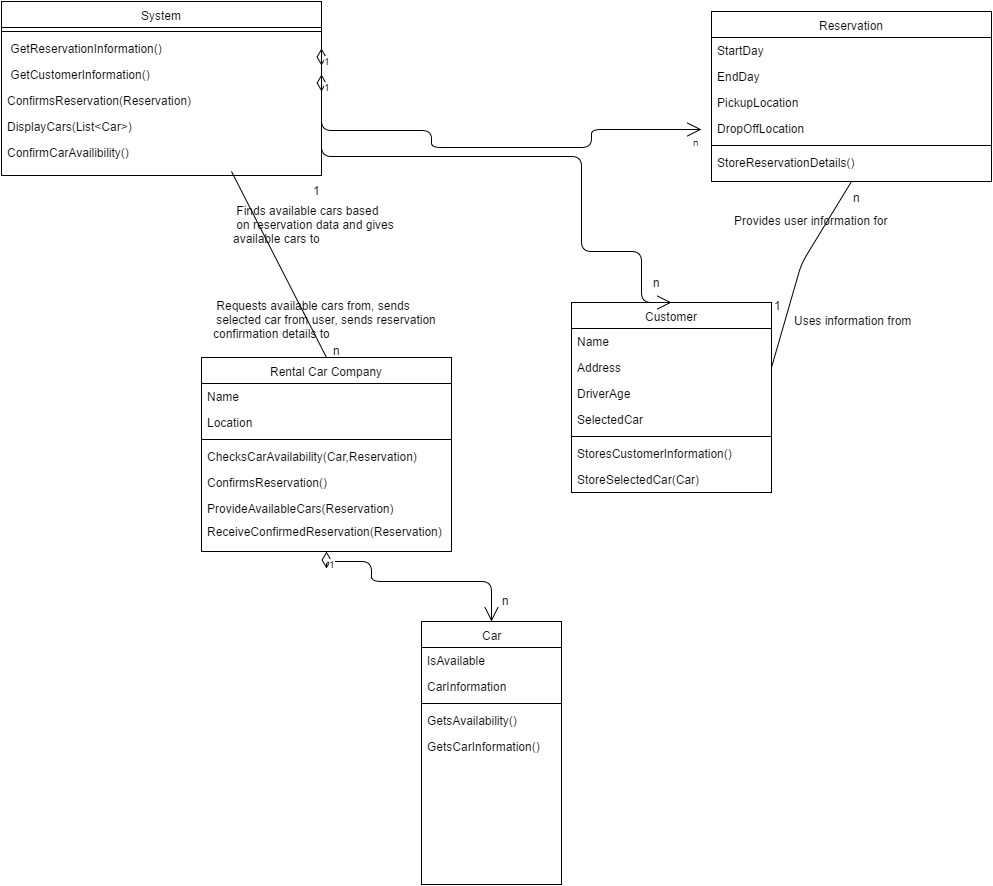

The diagram above was exported from draw.io. Its source (the exported page's mxGraphModel, read from the mxfile embedded in the PNG):
<mxGraphModel dx="1676" dy="745" grid="1" gridSize="10" guides="1" tooltips="1" connect="1" arrows="1" fold="1" page="1" pageScale="1" pageWidth="1169" pageHeight="826" background="#ffffff" math="0" shadow="0">
  <root>
    <mxCell id="0" style=";html=1;" />
    <mxCell id="1" style=";html=1;" parent="0" />
    <mxCell id="4e3af2f8a85bfdb4-39" value="Reservation" style="swimlane;html=1;fontStyle=0;childLayout=stackLayout;horizontal=1;startSize=26;fillColor=none;horizontalStack=0;resizeParent=1;resizeLast=0;collapsible=1;marginBottom=0;swimlaneFillColor=#ffffff;" vertex="1" parent="1">
      <mxGeometry x="1360" y="60" width="280" height="170" as="geometry" />
    </mxCell>
    <mxCell id="4e3af2f8a85bfdb4-40" value="StartDay" style="text;html=1;strokeColor=none;fillColor=none;align=left;verticalAlign=top;spacingLeft=4;spacingRight=4;whiteSpace=wrap;overflow=hidden;rotatable=0;points=[[0,0.5],[1,0.5]];portConstraint=eastwest;" vertex="1" parent="4e3af2f8a85bfdb4-39">
      <mxGeometry y="26" width="280" height="26" as="geometry" />
    </mxCell>
    <mxCell id="4af6084a1296a845-5" value="EndDay" style="text;html=1;strokeColor=none;fillColor=none;align=left;verticalAlign=top;spacingLeft=4;spacingRight=4;whiteSpace=wrap;overflow=hidden;rotatable=0;points=[[0,0.5],[1,0.5]];portConstraint=eastwest;" vertex="1" parent="4e3af2f8a85bfdb4-39">
      <mxGeometry y="52" width="280" height="26" as="geometry" />
    </mxCell>
    <mxCell id="4af6084a1296a845-6" value="PickupLocation" style="text;html=1;strokeColor=none;fillColor=none;align=left;verticalAlign=top;spacingLeft=4;spacingRight=4;whiteSpace=wrap;overflow=hidden;rotatable=0;points=[[0,0.5],[1,0.5]];portConstraint=eastwest;" vertex="1" parent="4e3af2f8a85bfdb4-39">
      <mxGeometry y="78" width="280" height="26" as="geometry" />
    </mxCell>
    <mxCell id="4af6084a1296a845-7" value="DropOffLocation" style="text;html=1;strokeColor=none;fillColor=none;align=left;verticalAlign=top;spacingLeft=4;spacingRight=4;whiteSpace=wrap;overflow=hidden;rotatable=0;points=[[0,0.5],[1,0.5]];portConstraint=eastwest;" vertex="1" parent="4e3af2f8a85bfdb4-39">
      <mxGeometry y="104" width="280" height="26" as="geometry" />
    </mxCell>
    <mxCell id="4af6084a1296a845-9" value="" style="line;html=1;strokeWidth=1;fillColor=none;align=left;verticalAlign=middle;spacingTop=-1;spacingLeft=3;spacingRight=3;rotatable=0;labelPosition=right;points=[];portConstraint=eastwest;" vertex="1" parent="4e3af2f8a85bfdb4-39">
      <mxGeometry y="130" width="280" height="8" as="geometry" />
    </mxCell>
    <mxCell id="4af6084a1296a845-14" value="StoreReservationDetails()" style="text;html=1;strokeColor=none;fillColor=none;align=left;verticalAlign=top;spacingLeft=4;spacingRight=4;whiteSpace=wrap;overflow=hidden;rotatable=0;points=[[0,0.5],[1,0.5]];portConstraint=eastwest;" vertex="1" parent="4e3af2f8a85bfdb4-39">
      <mxGeometry y="138" width="280" height="26" as="geometry" />
    </mxCell>
    <mxCell id="4e3af2f8a85bfdb4-43" value="System" style="swimlane;html=1;fontStyle=0;childLayout=stackLayout;horizontal=1;startSize=26;fillColor=none;horizontalStack=0;resizeParent=1;resizeLast=0;collapsible=1;marginBottom=0;swimlaneFillColor=#ffffff;" vertex="1" parent="1">
      <mxGeometry x="650" y="50" width="320" height="174" as="geometry" />
    </mxCell>
    <mxCell id="4af6084a1296a845-8" value="" style="line;html=1;strokeWidth=1;fillColor=none;align=left;verticalAlign=middle;spacingTop=-1;spacingLeft=3;spacingRight=3;rotatable=0;labelPosition=right;points=[];portConstraint=eastwest;" vertex="1" parent="4e3af2f8a85bfdb4-43">
      <mxGeometry y="26" width="320" height="8" as="geometry" />
    </mxCell>
    <mxCell id="4e3af2f8a85bfdb4-44" value="&lt;span&gt;&amp;nbsp;GetReservationInformation()&lt;/span&gt;" style="text;html=1;strokeColor=none;fillColor=none;align=left;verticalAlign=top;spacingLeft=4;spacingRight=4;whiteSpace=wrap;overflow=hidden;rotatable=0;points=[[0,0.5],[1,0.5]];portConstraint=eastwest;" vertex="1" parent="4e3af2f8a85bfdb4-43">
      <mxGeometry y="34" width="320" height="26" as="geometry" />
    </mxCell>
    <mxCell id="4e3af2f8a85bfdb4-46" value="&amp;nbsp;GetCustomerInformation()" style="text;html=1;strokeColor=none;fillColor=none;align=left;verticalAlign=top;spacingLeft=4;spacingRight=4;whiteSpace=wrap;overflow=hidden;rotatable=0;points=[[0,0.5],[1,0.5]];portConstraint=eastwest;" vertex="1" parent="4e3af2f8a85bfdb4-43">
      <mxGeometry y="60" width="320" height="26" as="geometry" />
    </mxCell>
    <mxCell id="4af6084a1296a845-4" value="ConfirmsReservation(Reservation)" style="text;html=1;strokeColor=none;fillColor=none;align=left;verticalAlign=top;spacingLeft=4;spacingRight=4;whiteSpace=wrap;overflow=hidden;rotatable=0;points=[[0,0.5],[1,0.5]];portConstraint=eastwest;" vertex="1" parent="4e3af2f8a85bfdb4-43">
      <mxGeometry y="86" width="320" height="26" as="geometry" />
    </mxCell>
    <mxCell id="4af6084a1296a845-15" value="DisplayCars(List&amp;lt;Car&amp;gt;)" style="text;html=1;strokeColor=none;fillColor=none;align=left;verticalAlign=top;spacingLeft=4;spacingRight=4;whiteSpace=wrap;overflow=hidden;rotatable=0;points=[[0,0.5],[1,0.5]];portConstraint=eastwest;" vertex="1" parent="4e3af2f8a85bfdb4-43">
      <mxGeometry y="112" width="320" height="26" as="geometry" />
    </mxCell>
    <mxCell id="1f96fabee8edd5bb-1" value="ConfirmCarAvailibility()" style="text;html=1;strokeColor=none;fillColor=none;align=left;verticalAlign=top;spacingLeft=4;spacingRight=4;whiteSpace=wrap;overflow=hidden;rotatable=0;points=[[0,0.5],[1,0.5]];portConstraint=eastwest;" vertex="1" parent="4e3af2f8a85bfdb4-43">
      <mxGeometry y="138" width="320" height="26" as="geometry" />
    </mxCell>
    <mxCell id="4e3af2f8a85bfdb4-47" value="Rental Car Company" style="swimlane;html=1;fontStyle=0;childLayout=stackLayout;horizontal=1;startSize=26;fillColor=none;horizontalStack=0;resizeParent=1;resizeLast=0;collapsible=1;marginBottom=0;swimlaneFillColor=#ffffff;" vertex="1" parent="1">
      <mxGeometry x="850" y="406" width="250" height="194" as="geometry" />
    </mxCell>
    <mxCell id="4af6084a1296a845-12" value="Name" style="text;html=1;strokeColor=none;fillColor=none;align=left;verticalAlign=top;spacingLeft=4;spacingRight=4;whiteSpace=wrap;overflow=hidden;rotatable=0;points=[[0,0.5],[1,0.5]];portConstraint=eastwest;" vertex="1" parent="4e3af2f8a85bfdb4-47">
      <mxGeometry y="26" width="250" height="26" as="geometry" />
    </mxCell>
    <mxCell id="4af6084a1296a845-13" value="Location" style="text;html=1;strokeColor=none;fillColor=none;align=left;verticalAlign=top;spacingLeft=4;spacingRight=4;whiteSpace=wrap;overflow=hidden;rotatable=0;points=[[0,0.5],[1,0.5]];portConstraint=eastwest;" vertex="1" parent="4e3af2f8a85bfdb4-47">
      <mxGeometry y="52" width="250" height="26" as="geometry" />
    </mxCell>
    <mxCell id="4af6084a1296a845-10" value="" style="line;html=1;strokeWidth=1;fillColor=none;align=left;verticalAlign=middle;spacingTop=-1;spacingLeft=3;spacingRight=3;rotatable=0;labelPosition=right;points=[];portConstraint=eastwest;" vertex="1" parent="4e3af2f8a85bfdb4-47">
      <mxGeometry y="78" width="250" height="8" as="geometry" />
    </mxCell>
    <mxCell id="4e3af2f8a85bfdb4-48" value="ChecksCarAvailability(Car,Reservation)" style="text;html=1;strokeColor=none;fillColor=none;align=left;verticalAlign=top;spacingLeft=4;spacingRight=4;whiteSpace=wrap;overflow=hidden;rotatable=0;points=[[0,0.5],[1,0.5]];portConstraint=eastwest;" vertex="1" parent="4e3af2f8a85bfdb4-47">
      <mxGeometry y="86" width="250" height="26" as="geometry" />
    </mxCell>
    <mxCell id="4e3af2f8a85bfdb4-49" value="ConfirmsReservation()" style="text;html=1;strokeColor=none;fillColor=none;align=left;verticalAlign=top;spacingLeft=4;spacingRight=4;whiteSpace=wrap;overflow=hidden;rotatable=0;points=[[0,0.5],[1,0.5]];portConstraint=eastwest;" vertex="1" parent="4e3af2f8a85bfdb4-47">
      <mxGeometry y="112" width="250" height="26" as="geometry" />
    </mxCell>
    <mxCell id="4e3af2f8a85bfdb4-51" value="Car" style="swimlane;html=1;fontStyle=0;childLayout=stackLayout;horizontal=1;startSize=26;fillColor=none;horizontalStack=0;resizeParent=1;resizeLast=0;collapsible=1;marginBottom=0;swimlaneFillColor=#ffffff;" vertex="1" parent="1">
      <mxGeometry x="1070" y="670" width="140" height="263" as="geometry" />
    </mxCell>
    <mxCell id="4e3af2f8a85bfdb4-52" value="IsAvailable" style="text;html=1;strokeColor=none;fillColor=none;align=left;verticalAlign=top;spacingLeft=4;spacingRight=4;whiteSpace=wrap;overflow=hidden;rotatable=0;points=[[0,0.5],[1,0.5]];portConstraint=eastwest;" vertex="1" parent="4e3af2f8a85bfdb4-51">
      <mxGeometry y="26" width="140" height="26" as="geometry" />
    </mxCell>
    <mxCell id="4e3af2f8a85bfdb4-95" value="CarInformation" style="text;html=1;strokeColor=none;fillColor=none;align=left;verticalAlign=top;spacingLeft=4;spacingRight=4;whiteSpace=wrap;overflow=hidden;rotatable=0;points=[[0,0.5],[1,0.5]];portConstraint=eastwest;" vertex="1" parent="4e3af2f8a85bfdb4-51">
      <mxGeometry y="52" width="140" height="26" as="geometry" />
    </mxCell>
    <mxCell id="4e3af2f8a85bfdb4-96" value="" style="line;html=1;strokeWidth=1;fillColor=none;align=left;verticalAlign=middle;spacingTop=-1;spacingLeft=3;spacingRight=3;rotatable=0;labelPosition=right;points=[];portConstraint=eastwest;" vertex="1" parent="4e3af2f8a85bfdb4-51">
      <mxGeometry y="78" width="140" height="8" as="geometry" />
    </mxCell>
    <mxCell id="4e3af2f8a85bfdb4-53" value="GetsAvailability()" style="text;html=1;strokeColor=none;fillColor=none;align=left;verticalAlign=top;spacingLeft=4;spacingRight=4;whiteSpace=wrap;overflow=hidden;rotatable=0;points=[[0,0.5],[1,0.5]];portConstraint=eastwest;" vertex="1" parent="4e3af2f8a85bfdb4-51">
      <mxGeometry y="86" width="140" height="26" as="geometry" />
    </mxCell>
    <mxCell id="4e3af2f8a85bfdb4-97" value="GetsCarInformation()" style="text;html=1;strokeColor=none;fillColor=none;align=left;verticalAlign=top;spacingLeft=4;spacingRight=4;whiteSpace=wrap;overflow=hidden;rotatable=0;points=[[0,0.5],[1,0.5]];portConstraint=eastwest;" vertex="1" parent="4e3af2f8a85bfdb4-51">
      <mxGeometry y="112" width="140" height="26" as="geometry" />
    </mxCell>
    <mxCell id="4e3af2f8a85bfdb4-55" value="Customer" style="swimlane;html=1;fontStyle=0;childLayout=stackLayout;horizontal=1;startSize=26;fillColor=none;horizontalStack=0;resizeParent=1;resizeLast=0;collapsible=1;marginBottom=0;swimlaneFillColor=#ffffff;" vertex="1" parent="1">
      <mxGeometry x="1220" y="351" width="200" height="190" as="geometry" />
    </mxCell>
    <mxCell id="4e3af2f8a85bfdb4-56" value="Name" style="text;html=1;strokeColor=none;fillColor=none;align=left;verticalAlign=top;spacingLeft=4;spacingRight=4;whiteSpace=wrap;overflow=hidden;rotatable=0;points=[[0,0.5],[1,0.5]];portConstraint=eastwest;" vertex="1" parent="4e3af2f8a85bfdb4-55">
      <mxGeometry y="26" width="200" height="26" as="geometry" />
    </mxCell>
    <mxCell id="4e3af2f8a85bfdb4-57" value="Address" style="text;html=1;strokeColor=none;fillColor=none;align=left;verticalAlign=top;spacingLeft=4;spacingRight=4;whiteSpace=wrap;overflow=hidden;rotatable=0;points=[[0,0.5],[1,0.5]];portConstraint=eastwest;" vertex="1" parent="4e3af2f8a85bfdb4-55">
      <mxGeometry y="52" width="200" height="26" as="geometry" />
    </mxCell>
    <mxCell id="4e3af2f8a85bfdb4-58" value="DriverAge" style="text;html=1;strokeColor=none;fillColor=none;align=left;verticalAlign=top;spacingLeft=4;spacingRight=4;whiteSpace=wrap;overflow=hidden;rotatable=0;points=[[0,0.5],[1,0.5]];portConstraint=eastwest;" vertex="1" parent="4e3af2f8a85bfdb4-55">
      <mxGeometry y="78" width="200" height="26" as="geometry" />
    </mxCell>
    <mxCell id="4af6084a1296a845-16" value="SelectedCar" style="text;html=1;strokeColor=none;fillColor=none;align=left;verticalAlign=top;spacingLeft=4;spacingRight=4;whiteSpace=wrap;overflow=hidden;rotatable=0;points=[[0,0.5],[1,0.5]];portConstraint=eastwest;" vertex="1" parent="4e3af2f8a85bfdb4-55">
      <mxGeometry y="104" width="200" height="26" as="geometry" />
    </mxCell>
    <mxCell id="4af6084a1296a845-1" value="" style="line;html=1;strokeWidth=1;fillColor=none;align=left;verticalAlign=middle;spacingTop=-1;spacingLeft=3;spacingRight=3;rotatable=0;labelPosition=right;points=[];portConstraint=eastwest;" vertex="1" parent="4e3af2f8a85bfdb4-55">
      <mxGeometry y="130" width="200" height="8" as="geometry" />
    </mxCell>
    <mxCell id="4af6084a1296a845-2" value="StoresCustomerInformation()" style="text;html=1;strokeColor=none;fillColor=none;align=left;verticalAlign=top;spacingLeft=4;spacingRight=4;whiteSpace=wrap;overflow=hidden;rotatable=0;points=[[0,0.5],[1,0.5]];portConstraint=eastwest;" vertex="1" parent="4e3af2f8a85bfdb4-55">
      <mxGeometry y="138" width="200" height="26" as="geometry" />
    </mxCell>
    <mxCell id="4af6084a1296a845-17" value="StoreSelectedCar(Car)" style="text;html=1;strokeColor=none;fillColor=none;align=left;verticalAlign=top;spacingLeft=4;spacingRight=4;whiteSpace=wrap;overflow=hidden;rotatable=0;points=[[0,0.5],[1,0.5]];portConstraint=eastwest;" vertex="1" parent="4e3af2f8a85bfdb4-55">
      <mxGeometry y="164" width="200" height="26" as="geometry" />
    </mxCell>
    <mxCell id="4e3af2f8a85bfdb4-59" value="" style="endArrow=none;html=1;exitX=0.5;exitY=0;" edge="1" parent="1" source="4e3af2f8a85bfdb4-47">
      <mxGeometry width="50" height="50" relative="1" as="geometry">
        <mxPoint x="920" y="301" as="sourcePoint" />
        <mxPoint x="880" y="220" as="targetPoint" />
      </mxGeometry>
    </mxCell>
    <mxCell id="4e3af2f8a85bfdb4-63" value="" style="endArrow=open;html=1;endSize=12;startArrow=diamondThin;startSize=14;startFill=0;edgeStyle=orthogonalEdgeStyle;entryX=0.5;entryY=0;" edge="1" parent="1" target="4e3af2f8a85bfdb4-51">
      <mxGeometry x="0.2308" y="-30" relative="1" as="geometry">
        <mxPoint x="975" y="600" as="sourcePoint" />
        <mxPoint x="1140" y="580" as="targetPoint" />
        <Array as="points">
          <mxPoint x="975" y="610" />
          <mxPoint x="1020" y="610" />
          <mxPoint x="1020" y="630" />
          <mxPoint x="1140" y="630" />
        </Array>
        <mxPoint as="offset" />
      </mxGeometry>
    </mxCell>
    <mxCell id="4e3af2f8a85bfdb4-64" value="1" style="resizable=0;html=1;align=left;verticalAlign=top;labelBackgroundColor=#ffffff;fontSize=10;" vertex="1" connectable="0" parent="4e3af2f8a85bfdb4-63">
      <mxGeometry x="-1" relative="1" as="geometry" />
    </mxCell>
    <mxCell id="4e3af2f8a85bfdb4-65" value="" style="resizable=0;html=1;align=right;verticalAlign=top;labelBackgroundColor=#ffffff;fontSize=10;" vertex="1" connectable="0" parent="4e3af2f8a85bfdb4-63">
      <mxGeometry x="1" relative="1" as="geometry" />
    </mxCell>
    <mxCell id="4e3af2f8a85bfdb4-66" value="n" style="text;html=1;resizable=0;points=[];autosize=1;align=left;verticalAlign=top;spacingTop=-4;" vertex="1" parent="1">
      <mxGeometry x="1149" y="640" width="20" height="10" as="geometry" />
    </mxCell>
    <mxCell id="4e3af2f8a85bfdb4-68" value="" style="endArrow=open;html=1;endSize=12;startArrow=diamondThin;startSize=14;startFill=0;edgeStyle=orthogonalEdgeStyle;exitX=1;exitY=0.5;" edge="1" parent="1" source="4e3af2f8a85bfdb4-44">
      <mxGeometry x="0.2308" y="-30" relative="1" as="geometry">
        <mxPoint x="1030" y="115" as="sourcePoint" />
        <mxPoint x="1350" y="178" as="targetPoint" />
        <Array as="points">
          <mxPoint x="970" y="179" />
          <mxPoint x="1080" y="179" />
          <mxPoint x="1080" y="196" />
          <mxPoint x="1240" y="196" />
          <mxPoint x="1240" y="178" />
        </Array>
        <mxPoint as="offset" />
      </mxGeometry>
    </mxCell>
    <mxCell id="4e3af2f8a85bfdb4-69" value="1" style="resizable=0;html=1;align=left;verticalAlign=top;labelBackgroundColor=#ffffff;fontSize=10;" vertex="1" connectable="0" parent="4e3af2f8a85bfdb4-68">
      <mxGeometry x="-1" relative="1" as="geometry" />
    </mxCell>
    <mxCell id="4e3af2f8a85bfdb4-70" value="n" style="resizable=0;html=1;align=right;verticalAlign=top;labelBackgroundColor=#ffffff;fontSize=10;" vertex="1" connectable="0" parent="4e3af2f8a85bfdb4-68">
      <mxGeometry x="1" relative="1" as="geometry" />
    </mxCell>
    <mxCell id="4e3af2f8a85bfdb4-77" value="" style="endArrow=open;html=1;endSize=12;startArrow=diamondThin;startSize=14;startFill=0;edgeStyle=orthogonalEdgeStyle;exitX=1;exitY=0.5;entryX=0.5;entryY=0;" edge="1" parent="1" source="4e3af2f8a85bfdb4-46" target="4e3af2f8a85bfdb4-55">
      <mxGeometry x="1" y="-702" relative="1" as="geometry">
        <mxPoint x="1070" y="280" as="sourcePoint" />
        <mxPoint x="1250" y="300" as="targetPoint" />
        <Array as="points">
          <mxPoint x="1230" y="205" />
          <mxPoint x="1230" y="300" />
          <mxPoint x="1290" y="300" />
        </Array>
        <mxPoint x="660" y="-462" as="offset" />
      </mxGeometry>
    </mxCell>
    <mxCell id="4e3af2f8a85bfdb4-78" value="1" style="resizable=0;html=1;align=left;verticalAlign=top;labelBackgroundColor=#ffffff;fontSize=10;" vertex="1" connectable="0" parent="4e3af2f8a85bfdb4-77">
      <mxGeometry x="-1" relative="1" as="geometry" />
    </mxCell>
    <mxCell id="4e3af2f8a85bfdb4-80" value="n" style="text;html=1;resizable=0;points=[];autosize=1;align=left;verticalAlign=top;spacingTop=-4;" vertex="1" parent="1">
      <mxGeometry x="1300" y="322" width="20" height="10" as="geometry" />
    </mxCell>
    <mxCell id="4e3af2f8a85bfdb4-81" value="" style="endArrow=none;html=1;entryX=0.5;entryY=1;exitX=1;exitY=0.5;" edge="1" parent="1" source="4e3af2f8a85bfdb4-57" target="4e3af2f8a85bfdb4-39">
      <mxGeometry width="50" height="50" relative="1" as="geometry">
        <mxPoint x="1420" y="332" as="sourcePoint" />
        <mxPoint x="1470" y="282" as="targetPoint" />
        <Array as="points">
          <mxPoint x="1450" y="312" />
        </Array>
      </mxGeometry>
    </mxCell>
    <mxCell id="4e3af2f8a85bfdb4-83" value="1" style="text;html=1;resizable=0;points=[];autosize=1;align=left;verticalAlign=top;spacingTop=-4;" vertex="1" parent="1">
      <mxGeometry x="1421" y="345" width="20" height="10" as="geometry" />
    </mxCell>
    <mxCell id="4e3af2f8a85bfdb4-84" value="n" style="text;html=1;resizable=0;points=[];autosize=1;align=left;verticalAlign=top;spacingTop=-4;" vertex="1" parent="1">
      <mxGeometry x="1500" y="237" width="20" height="10" as="geometry" />
    </mxCell>
    <mxCell id="4e3af2f8a85bfdb4-88" value="Provides user information for" style="text;html=1;resizable=0;points=[];autosize=1;align=left;verticalAlign=top;spacingTop=-4;" vertex="1" parent="1">
      <mxGeometry x="1381" y="260" width="170" height="10" as="geometry" />
    </mxCell>
    <mxCell id="4e3af2f8a85bfdb4-89" value="Uses information from" style="text;html=1;resizable=0;points=[];autosize=1;align=left;verticalAlign=top;spacingTop=-4;" vertex="1" parent="1">
      <mxGeometry x="1441" y="360" width="130" height="10" as="geometry" />
    </mxCell>
    <mxCell id="4e3af2f8a85bfdb4-90" value="n" style="text;html=1;resizable=0;points=[];autosize=1;align=left;verticalAlign=top;spacingTop=-4;" vertex="1" parent="1">
      <mxGeometry x="980" y="390" width="20" height="10" as="geometry" />
    </mxCell>
    <mxCell id="4e3af2f8a85bfdb4-91" value="1" style="text;html=1;resizable=0;points=[];autosize=1;align=left;verticalAlign=top;spacingTop=-4;" vertex="1" parent="1">
      <mxGeometry x="960" y="230" width="20" height="10" as="geometry" />
    </mxCell>
    <mxCell id="4e3af2f8a85bfdb4-92" value="&lt;span&gt;&amp;nbsp;Finds available cars based&lt;/span&gt;&lt;div&gt;&amp;nbsp;on reservation data and gives&lt;/div&gt;&lt;div&gt;available cars to&amp;nbsp;&lt;/div&gt;" style="text;html=1;resizable=0;points=[];autosize=1;align=left;verticalAlign=top;spacingTop=-4;" vertex="1" parent="1">
      <mxGeometry x="880" y="250" width="180" height="40" as="geometry" />
    </mxCell>
    <mxCell id="4e3af2f8a85bfdb4-93" value="&lt;span&gt;&amp;nbsp;Requests available cars from, sends&lt;/span&gt;&lt;div&gt;&lt;span&gt;&amp;nbsp;selected car from user, sends&lt;/span&gt;&lt;span style=&quot;line-height: 1.2&quot;&gt;&amp;nbsp;reservation&amp;nbsp;&lt;/span&gt;&lt;div&gt;&lt;span&gt;confirmation details&lt;/span&gt;&lt;span style=&quot;line-height: 1.2&quot;&gt;&amp;nbsp;to&amp;nbsp;&lt;/span&gt;&lt;/div&gt;&lt;/div&gt;" style="text;html=1;resizable=0;points=[];autosize=1;align=left;verticalAlign=top;spacingTop=-4;" vertex="1" parent="1">
      <mxGeometry x="860" y="345" width="240" height="40" as="geometry" />
    </mxCell>
    <mxCell id="4e3af2f8a85bfdb4-50" value="ProvideAvailableCars(Reservation)" style="text;html=1;strokeColor=none;fillColor=none;align=left;verticalAlign=top;spacingLeft=4;spacingRight=4;whiteSpace=wrap;overflow=hidden;rotatable=0;points=[[0,0.5],[1,0.5]];portConstraint=eastwest;" vertex="1" parent="1">
      <mxGeometry x="850" y="544" width="250" height="46" as="geometry" />
    </mxCell>
    <mxCell id="1f96fabee8edd5bb-2" value="ReceiveConfirmedReservation(Reservation)" style="text;html=1;strokeColor=none;fillColor=none;align=left;verticalAlign=top;spacingLeft=4;spacingRight=4;whiteSpace=wrap;overflow=hidden;rotatable=0;points=[[0,0.5],[1,0.5]];portConstraint=eastwest;" vertex="1" parent="1">
      <mxGeometry x="850" y="567" width="250" height="26" as="geometry" />
    </mxCell>
  </root>
</mxGraphModel>